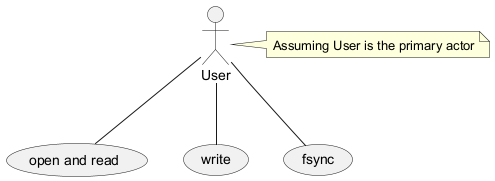

The diagram above was rendered by PlantUML. Its source (embedded in the PNG):
@startuml
actor User as "User"
usecase "open and read" as open_read
usecase "write" as write
usecase "fsync" as fsync

User -- open_read
User -- write
User -- fsync

note right of User: Assuming User is the primary actor
@enduml